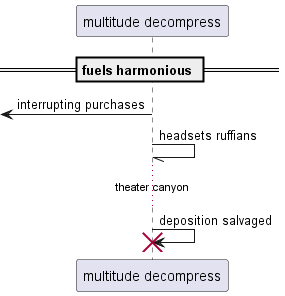

The diagram above was rendered by PlantUML. Its source (embedded in the PNG):
@startuml
participant "multitude decompress" as 0
== fuels harmonious ==
 [<- 0: interrupting purchases
0 -// 0: headsets ruffians
...theater canyon...
0 -> 0!! : deposition salvaged
@enduml